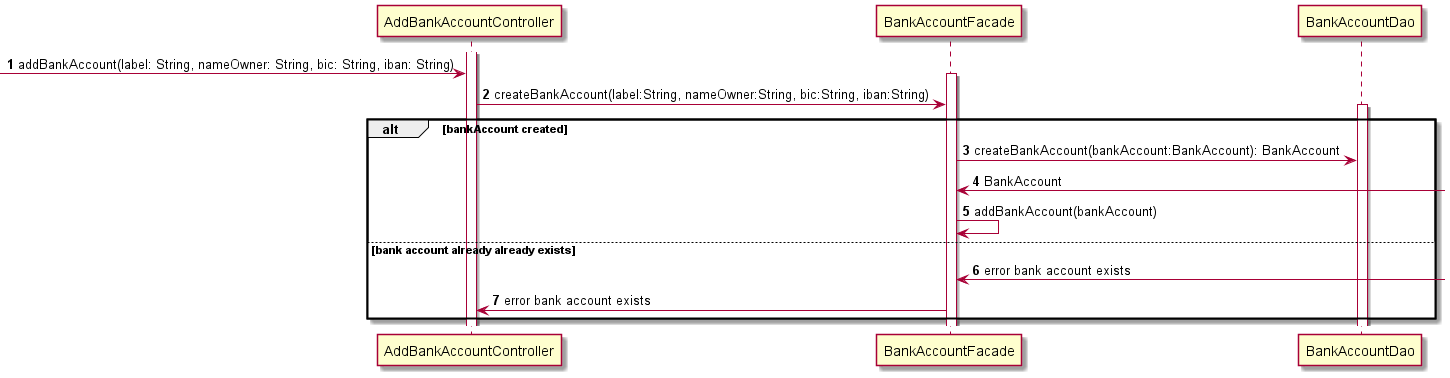

The diagram above was rendered by PlantUML. Its source (embedded in the PNG):
@startuml

autonumber

activate AddBankAccountController


-> AddBankAccountController : addBankAccount(label: String, nameOwner: String, bic: String, iban: String)
activate BankAccountFacade
AddBankAccountController -> BankAccountFacade: createBankAccount(label:String, nameOwner:String, bic:String, iban:String)

activate BankAccountDao
alt bankAccount created
BankAccountFacade -> BankAccountDao : createBankAccount(bankAccount:BankAccount): BankAccount
BankAccountFacade <-  : BankAccount

BankAccountFacade -> BankAccountFacade: addBankAccount(bankAccount)


else bank account already already exists
BankAccountFacade <-  : error bank account exists
AddBankAccountController <-  BankAccountFacade: error bank account exists





end


@enduml